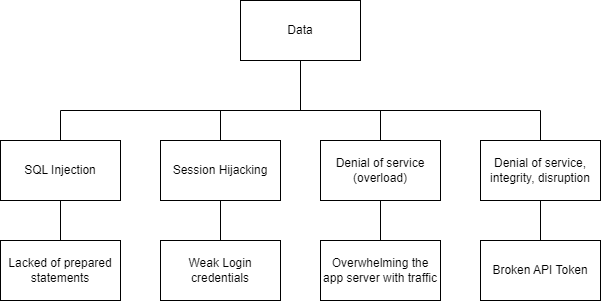

The diagram above was exported from draw.io. Its source (the exported page's mxGraphModel, read from the mxfile embedded in the PNG):
<mxGraphModel dx="880" dy="524" grid="1" gridSize="10" guides="1" tooltips="1" connect="1" arrows="1" fold="1" page="1" pageScale="1" pageWidth="850" pageHeight="1100" math="0" shadow="0">
  <root>
    <mxCell id="0" />
    <mxCell id="1" parent="0" />
    <mxCell id="FCC3piH4xH8DVZbdiuCa-21" style="edgeStyle=orthogonalEdgeStyle;rounded=0;orthogonalLoop=1;jettySize=auto;html=1;entryX=0.5;entryY=0;entryDx=0;entryDy=0;endArrow=none;endFill=0;" edge="1" parent="1" source="FCC3piH4xH8DVZbdiuCa-2" target="FCC3piH4xH8DVZbdiuCa-11">
      <mxGeometry relative="1" as="geometry" />
    </mxCell>
    <mxCell id="FCC3piH4xH8DVZbdiuCa-2" value="SQL Injection" style="rounded=0;whiteSpace=wrap;html=1;" vertex="1" parent="1">
      <mxGeometry x="200" y="220" width="120" height="60" as="geometry" />
    </mxCell>
    <mxCell id="FCC3piH4xH8DVZbdiuCa-22" style="edgeStyle=orthogonalEdgeStyle;rounded=0;orthogonalLoop=1;jettySize=auto;html=1;entryX=0.5;entryY=0;entryDx=0;entryDy=0;endArrow=none;endFill=0;" edge="1" parent="1" source="FCC3piH4xH8DVZbdiuCa-3" target="FCC3piH4xH8DVZbdiuCa-10">
      <mxGeometry relative="1" as="geometry" />
    </mxCell>
    <mxCell id="FCC3piH4xH8DVZbdiuCa-3" value="Session Hijacking" style="rounded=0;whiteSpace=wrap;html=1;" vertex="1" parent="1">
      <mxGeometry x="360" y="220" width="120" height="60" as="geometry" />
    </mxCell>
    <mxCell id="FCC3piH4xH8DVZbdiuCa-4" value="Denial of service (overload)" style="rounded=0;whiteSpace=wrap;html=1;" vertex="1" parent="1">
      <mxGeometry x="520" y="220" width="120" height="60" as="geometry" />
    </mxCell>
    <mxCell id="FCC3piH4xH8DVZbdiuCa-20" style="edgeStyle=orthogonalEdgeStyle;rounded=0;orthogonalLoop=1;jettySize=auto;html=1;endArrow=none;endFill=0;" edge="1" parent="1" source="FCC3piH4xH8DVZbdiuCa-5" target="FCC3piH4xH8DVZbdiuCa-3">
      <mxGeometry relative="1" as="geometry">
        <Array as="points">
          <mxPoint x="500" y="190" />
          <mxPoint x="420" y="190" />
        </Array>
      </mxGeometry>
    </mxCell>
    <mxCell id="FCC3piH4xH8DVZbdiuCa-5" value="Data" style="rounded=0;whiteSpace=wrap;html=1;" vertex="1" parent="1">
      <mxGeometry x="440" y="80" width="120" height="60" as="geometry" />
    </mxCell>
    <mxCell id="FCC3piH4xH8DVZbdiuCa-10" value="Weak Login credentials" style="rounded=0;whiteSpace=wrap;html=1;" vertex="1" parent="1">
      <mxGeometry x="360" y="320" width="120" height="60" as="geometry" />
    </mxCell>
    <mxCell id="FCC3piH4xH8DVZbdiuCa-11" value="Lacked of prepared statements" style="rounded=0;whiteSpace=wrap;html=1;" vertex="1" parent="1">
      <mxGeometry x="200" y="320" width="120" height="60" as="geometry" />
    </mxCell>
    <mxCell id="FCC3piH4xH8DVZbdiuCa-18" value="" style="endArrow=none;html=1;rounded=0;exitX=0.5;exitY=0;exitDx=0;exitDy=0;entryX=0.5;entryY=1;entryDx=0;entryDy=0;edgeStyle=orthogonalEdgeStyle;" edge="1" parent="1" source="FCC3piH4xH8DVZbdiuCa-2" target="FCC3piH4xH8DVZbdiuCa-5">
      <mxGeometry width="50" height="50" relative="1" as="geometry">
        <mxPoint x="340" y="270" as="sourcePoint" />
        <mxPoint x="380" y="270" as="targetPoint" />
        <Array as="points">
          <mxPoint x="260" y="190" />
          <mxPoint x="500" y="190" />
        </Array>
      </mxGeometry>
    </mxCell>
    <mxCell id="FCC3piH4xH8DVZbdiuCa-19" value="" style="endArrow=none;html=1;rounded=0;exitX=0.5;exitY=0;exitDx=0;exitDy=0;entryX=0.5;entryY=1;entryDx=0;entryDy=0;edgeStyle=orthogonalEdgeStyle;" edge="1" parent="1" source="FCC3piH4xH8DVZbdiuCa-4" target="FCC3piH4xH8DVZbdiuCa-5">
      <mxGeometry width="50" height="50" relative="1" as="geometry">
        <mxPoint x="270" y="230" as="sourcePoint" />
        <mxPoint x="430" y="170" as="targetPoint" />
        <Array as="points">
          <mxPoint x="580" y="190" />
          <mxPoint x="500" y="190" />
        </Array>
      </mxGeometry>
    </mxCell>
    <mxCell id="FCC3piH4xH8DVZbdiuCa-24" style="edgeStyle=orthogonalEdgeStyle;rounded=0;orthogonalLoop=1;jettySize=auto;html=1;entryX=0.5;entryY=1;entryDx=0;entryDy=0;endArrow=none;endFill=0;" edge="1" parent="1" source="FCC3piH4xH8DVZbdiuCa-23" target="FCC3piH4xH8DVZbdiuCa-4">
      <mxGeometry relative="1" as="geometry" />
    </mxCell>
    <mxCell id="FCC3piH4xH8DVZbdiuCa-23" value="Overwhelming the app server with traffic" style="rounded=0;whiteSpace=wrap;html=1;" vertex="1" parent="1">
      <mxGeometry x="520" y="320" width="120" height="60" as="geometry" />
    </mxCell>
    <mxCell id="Uo2Qbk8G0jGSJAbviaG3-1" value="Broken API Token" style="rounded=0;whiteSpace=wrap;html=1;" vertex="1" parent="1">
      <mxGeometry x="680" y="320" width="120" height="60" as="geometry" />
    </mxCell>
    <mxCell id="Uo2Qbk8G0jGSJAbviaG3-3" style="edgeStyle=orthogonalEdgeStyle;rounded=0;orthogonalLoop=1;jettySize=auto;html=1;entryX=0.5;entryY=0;entryDx=0;entryDy=0;endArrow=none;endFill=0;" edge="1" parent="1" source="Uo2Qbk8G0jGSJAbviaG3-2" target="Uo2Qbk8G0jGSJAbviaG3-1">
      <mxGeometry relative="1" as="geometry" />
    </mxCell>
    <mxCell id="Uo2Qbk8G0jGSJAbviaG3-4" style="edgeStyle=orthogonalEdgeStyle;rounded=0;orthogonalLoop=1;jettySize=auto;html=1;entryX=0.5;entryY=1;entryDx=0;entryDy=0;endArrow=none;endFill=0;" edge="1" parent="1" source="Uo2Qbk8G0jGSJAbviaG3-2" target="FCC3piH4xH8DVZbdiuCa-5">
      <mxGeometry relative="1" as="geometry">
        <Array as="points">
          <mxPoint x="740" y="190" />
          <mxPoint x="500" y="190" />
        </Array>
      </mxGeometry>
    </mxCell>
    <mxCell id="Uo2Qbk8G0jGSJAbviaG3-2" value="Denial of service, integrity, disruption" style="rounded=0;whiteSpace=wrap;html=1;" vertex="1" parent="1">
      <mxGeometry x="680" y="220" width="120" height="60" as="geometry" />
    </mxCell>
  </root>
</mxGraphModel>